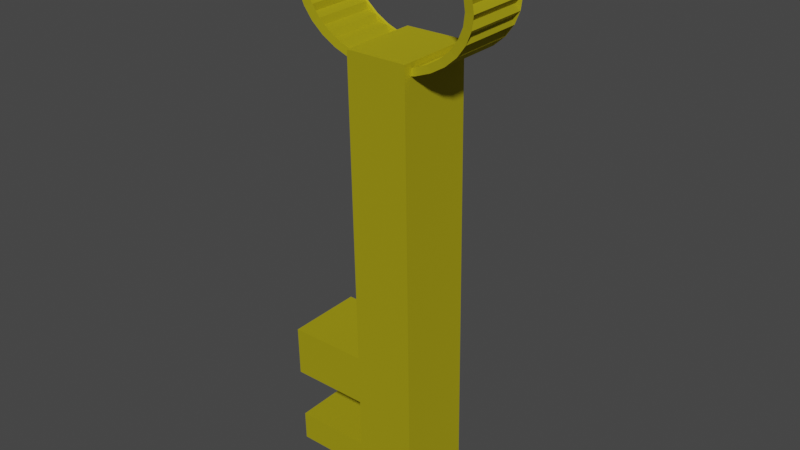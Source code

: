 # Source: key.blend  (saved by Blender 2.93.21; exported with 4.5.12 LTS)
import bpy
from mathutils import Matrix  # noqa: F401  (used for matrix-valued properties, if any)

bpy.ops.wm.read_factory_settings(use_empty=True)
scene = bpy.context.scene
scene.name = 'Scene'

# ---- collections
col_collection = bpy.data.collections.new('Collection'); scene.collection.children.link(col_collection)

# ---- materials (node trees are filled in below, after node groups)
mat_keybase = bpy.data.materials.new('KeyBase')
mat_keybase.use_transparent_shadow = False

# ---- material node trees
mat_keybase.use_nodes = True; mat_keybase.node_tree.nodes.clear()
_N = mat_keybase.node_tree.nodes; _L = mat_keybase.node_tree.links
n0 = _N.new('ShaderNodeBsdfPrincipled'); n0.name = 'Principled BSDF'; n0.location = (10, 300)
n0.distribution = 'GGX'
n0.subsurface_method = 'BURLEY'
n0.inputs[0].default_value = (0.8, 0.6948, 0.02204, 1.0)
n0.inputs[1].default_value = 0.9174
n0.inputs[2].default_value = 0.8388
n0.inputs[3].default_value = 1.45
n0.inputs[13].default_value = 0.2438
n0.inputs[27].default_value = (0.0, 0.0, 0.0, 1.0)
n0.inputs[28].default_value = 1.0
n1 = _N.new('ShaderNodeOutputMaterial'); n1.name = 'Material Output'; n1.location = (300, 300)
_L.new(n0.outputs[0], n1.inputs[0])
n1.is_active_output = True

# ---- world
world_world = bpy.data.worlds.new('World'); scene.world = world_world
world_world.use_nodes = True; world_world.node_tree.nodes.clear()
_N = world_world.node_tree.nodes; _L = world_world.node_tree.links
n0 = _N.new('ShaderNodeOutputWorld'); n0.name = 'World Output'; n0.location = (300, 300)
n1 = _N.new('ShaderNodeBackground'); n1.name = 'Background'; n1.location = (10, 300)
n1.inputs[0].default_value = (0.05088, 0.05088, 0.05088, 1.0)
_L.new(n1.outputs[0], n0.inputs[0])
n0.is_active_output = True
world_world.color = (0.05088, 0.05088, 0.05088)
world_world.use_sun_shadow = False
world_world.sun_shadow_jitter_overblur = 0.0

# ---- meshes
me_cylinder_002 = bpy.data.meshes.new('Cylinder.002')
me_cylinder_002.from_pydata([(0.5033, -2.507, -0.971), (0.537, -2.426, -1.054), (0.5033, -2.507, 0.946), (0.537, -2.426, 1.029), (0.6686, -2.595, -0.971), (0.7175, -2.522, -1.054), (0.6686, -2.595, 0.946), (0.7175, -2.522, 1.029), (0.8134, -2.714, -0.971), (0.8757, -2.652, -1.054), (0.8134, -2.714, 0.946), (0.8757, -2.652, 1.029), (0.9323, -2.859, -0.971), (1.006, -2.81, -1.054), (0.9323, -2.859, 0.946), (1.006, -2.81, 1.029), (1.021, -3.024, -0.971), (1.102, -2.991, -1.054), (1.021, -3.024, 0.946), (1.102, -2.991, 1.029), (1.075, -3.204, -0.971), (1.161, -3.187, -1.054), (1.075, -3.204, 0.946), (1.161, -3.187, 1.029), (1.093, -3.39, -0.971), (1.182, -3.39, -1.054), (1.093, -3.39, 0.946), (1.182, -3.39, 1.029), (1.075, -3.577, -0.971), (1.161, -3.594, -1.054), (1.075, -3.577, 0.946), (1.161, -3.594, 1.029), (1.021, -3.756, -0.971), (1.102, -3.79, -1.054), (1.021, -3.756, 0.946), (1.102, -3.79, 1.029), (0.9323, -3.921, -0.971), (1.006, -3.97, -1.054), (0.9323, -3.921, 0.946), (1.006, -3.97, 1.029), (0.8134, -4.066, -0.971), (0.8757, -4.128, -1.054), (0.8134, -4.066, 0.946), (0.8757, -4.128, 1.029), (0.6686, -4.185, -0.971), (0.7175, -4.258, -1.054), (0.6686, -4.185, 0.946), (0.7175, -4.258, 1.029), (0.5033, -4.273, -0.971), (0.537, -4.355, -1.054), (0.5033, -4.273, 0.946), (0.537, -4.355, 1.029), (0.324, -4.328, -0.971), (0.3411, -4.414, -1.054), (0.324, -4.328, 0.946), (0.3411, -4.414, 1.029), (0.1375, -4.346, -0.971), (0.1375, -4.434, -1.054), (0.1375, -4.346, 0.946), (0.1375, -4.434, 1.029), (-0.04903, -4.328, -0.971), (-0.06621, -4.414, -1.054), (-0.04903, -4.328, 0.946), (-0.06621, -4.414, 1.029), (-0.2284, -4.273, -0.971), (-0.2621, -4.355, -1.054), (-0.2284, -4.273, 0.946), (-0.2621, -4.355, 1.029), (-0.3936, -4.185, -0.971), (-0.4426, -4.258, -1.054), (-0.3936, -4.185, 0.946), (-0.4426, -4.258, 1.029), (-0.5385, -4.066, -0.971), (-0.6008, -4.128, -1.054), (-0.5385, -4.066, 0.946), (-0.6008, -4.128, 1.029), (-0.6574, -3.921, -0.971), (-0.7306, -3.97, -1.054), (-0.6574, -3.921, 0.946), (-0.7306, -3.97, 1.029), (-0.7457, -3.756, -0.971), (-0.8271, -3.79, -1.054), (-0.7457, -3.756, 0.946), (-0.8271, -3.79, 1.029), (-0.8001, -3.577, -0.971), (-0.8865, -3.594, -1.054), (-0.8001, -3.577, 0.946), (-0.8865, -3.594, 1.029), (-0.8185, -3.39, -0.971), (-0.9066, -3.39, -1.054), (-0.8185, -3.39, 0.946), (-0.9066, -3.39, 1.029), (-0.8001, -3.204, -0.971), (-0.8865, -3.187, -1.054), (-0.8001, -3.204, 0.946), (-0.8865, -3.187, 1.029), (-0.7457, -3.024, -0.971), (-0.8271, -2.991, -1.054), (-0.7457, -3.024, 0.946), (-0.8271, -2.991, 1.029), (-0.6574, -2.859, -0.971), (-0.7306, -2.81, -1.054), (-0.6574, -2.859, 0.946), (-0.7306, -2.81, 1.029), (-0.5385, -2.714, -0.971), (-0.6008, -2.652, -1.054), (-0.5385, -2.714, 0.946), (-0.6008, -2.652, 1.029), (-0.3936, -2.595, -0.971), (-0.4426, -2.522, -1.054), (-0.3936, -2.595, 0.946), (-0.4426, -2.522, 1.029), (-0.2284, -2.507, -0.971), (-0.2621, -2.426, -1.054), (-0.2284, -2.507, 0.946), (-0.2621, -2.426, 1.029), (0.6066, -2.513, -0.952), (0.6066, -2.513, 0.927), (0.7688, -2.621, -0.952), (0.7688, -2.621, 0.927), (0.9068, -2.759, -0.952), (0.9068, -2.759, 0.927), (1.015, -2.921, -0.952), (1.015, -2.921, 0.927), (1.09, -3.101, -0.952), (1.09, -3.101, 0.927), (1.128, -3.293, -0.952), (1.128, -3.293, 0.927), (1.128, -3.488, -0.952), (1.128, -3.488, 0.927), (1.09, -3.679, -0.952), (1.09, -3.679, 0.927), (1.015, -3.859, -0.952), (1.015, -3.859, 0.927), (0.9068, -4.022, -0.952), (0.9068, -4.022, 0.927), (0.7688, -4.16, -0.952), (0.7688, -4.16, 0.927), (0.6066, -4.268, -0.952), (0.6066, -4.268, 0.927), (0.4264, -4.343, -0.952), (0.4264, -4.343, 0.927), (0.235, -4.381, -0.952), (0.235, -4.381, 0.927), (0.03992, -4.381, -0.952), (0.03992, -4.381, 0.927), (-0.1514, -4.343, -0.952), (-0.1514, -4.343, 0.927), (-0.3317, -4.268, -0.952), (-0.3317, -4.268, 0.927), (-0.4939, -4.16, -0.952), (-0.4939, -4.16, 0.927), (-0.6318, -4.022, -0.952), (-0.6318, -4.022, 0.927), (-0.7402, -3.859, -0.952), (-0.7402, -3.859, 0.927), (-0.8149, -3.679, -0.952), (-0.8149, -3.679, 0.927), (-0.8529, -3.488, -0.952), (-0.8529, -3.488, 0.927), (-0.8529, -3.293, -0.952), (-0.8529, -3.293, 0.927), (-0.8149, -3.101, -0.952), (-0.8149, -3.101, 0.927), (-0.7402, -2.921, -0.952), (-0.7402, -2.921, 0.927), (-0.6318, -2.759, -0.952), (-0.6318, -2.759, 0.927), (-0.4939, -2.621, -0.952), (-0.4939, -2.621, 0.927), (-0.3317, -2.513, -0.952), (-0.3317, -2.513, 0.927), (-0.222, -2.523, 0.9875), (-0.3843, -2.609, 0.9875), (-0.5267, -2.726, 0.9875), (-0.6435, -2.868, 0.9875), (-0.7302, -3.031, 0.9875), (-0.7837, -3.207, 0.9875), (-0.8017, -3.39, 0.9875), (-0.7837, -3.573, 0.9875), (-0.7302, -3.75, 0.9875), (-0.6435, -3.912, 0.9875), (-0.5267, -4.054, 0.9875), (-0.3843, -4.171, 0.9875), (-0.222, -4.258, 0.9875), (-0.04576, -4.311, 0.9875), (0.1375, -4.329, 0.9875), (0.3207, -4.311, 0.9875), (0.4969, -4.258, 0.9875), (0.6593, -4.171, 0.9875), (0.8016, -4.054, 0.9875), (0.9184, -3.912, 0.9875), (1.005, -3.75, 0.9875), (1.059, -3.573, 0.9875), (1.077, -3.39, 0.9875), (1.059, -3.207, 0.9875), (1.005, -3.031, 0.9875), (0.9184, -2.868, 0.9875), (0.8016, -2.726, 0.9875), (0.6593, -2.609, 0.9875), (0.4969, -2.523, 0.9875), (0.4969, -2.523, -1.012), (0.6593, -2.609, -1.012), (0.8016, -2.726, -1.012), (0.9184, -2.868, -1.012), (1.005, -3.031, -1.012), (1.059, -3.207, -1.012), (1.077, -3.39, -1.012), (1.059, -3.573, -1.012), (1.005, -3.75, -1.012), (0.9184, -3.912, -1.012), (0.8016, -4.054, -1.012), (0.6593, -4.171, -1.012), (0.4969, -4.258, -1.012), (0.3207, -4.311, -1.012), (0.1375, -4.329, -1.012), (-0.04576, -4.311, -1.012), (-0.222, -4.258, -1.012), (-0.3843, -4.171, -1.012), (-0.5267, -4.054, -1.012), (-0.6435, -3.912, -1.012), (-0.7302, -3.75, -1.012), (-0.7837, -3.573, -1.012), (-0.8017, -3.39, -1.012), (-0.7837, -3.207, -1.012), (-0.7302, -3.031, -1.012), (-0.6435, -2.868, -1.012), (-0.5267, -2.726, -1.012), (-0.3843, -2.609, -1.012), (-0.222, -2.523, -1.012), (-0.2118, 4.7, 1.274), (-0.2118, -2.596, 1.274), (-0.2118, 4.7, -1.264), (-0.2118, -2.596, -1.264), (0.4868, 4.7, 1.274), (0.4868, -2.596, 1.274), (0.4868, 4.7, -1.264), (0.4868, -2.596, -1.264), (-0.2118, 3.889, 1.274), (-0.2118, 3.078, 1.274), (-0.2118, 2.268, 1.274), (-0.2118, 1.457, 1.274), (-0.2118, 0.6466, 1.274), (-0.2118, -0.164, 1.274), (-0.2118, -0.9747, 1.274), (-0.2118, -1.785, 1.274), (-0.2118, -1.785, -1.264), (-0.2118, -0.9747, -1.264), (-0.2118, -0.164, -1.264), (-0.2118, 0.6466, -1.264), (-0.2118, 1.457, -1.264), (-0.2118, 2.268, -1.264), (-0.2118, 3.078, -1.264), (-0.2118, 3.889, -1.264), (0.4868, -1.785, -1.264), (0.4868, -0.9747, -1.264), (0.4868, -0.164, -1.264), (0.4868, 0.6466, -1.264), (0.4868, 1.457, -1.264), (0.4868, 2.268, -1.264), (0.4868, 3.078, -1.264), (0.4868, 3.889, -1.264), (0.4868, -1.785, 1.274), (0.4868, -0.9747, 1.274), (0.4868, -0.164, 1.274), (0.4868, 0.6466, 1.274), (0.4868, 1.457, 1.274), (0.4868, 2.268, 1.274), (0.4868, 3.078, 1.274), (0.4868, 3.889, 1.274), (-0.2118, 4.367, -1.264), (0.4868, 4.367, -1.264), (0.4868, 4.367, 1.274), (-0.2118, 4.367, 1.274), (-1.099, 4.367, 1.274), (-1.099, 3.889, 1.274), (-1.099, 3.889, -1.264), (-1.099, 4.367, -1.264), (-1.127, 3.078, 1.274), (-1.127, 2.268, 1.274), (-1.127, 2.268, -1.264), (-1.127, 3.078, -1.264), (0.4868, -2.484, 0.9384), (0.4868, -2.502, 0.946), (0.4868, -2.41, 1.029), (0.4868, -2.441, 0.9605), (0.4868, -2.484, -0.9634), (0.4868, -2.441, -0.9854), (0.4868, -2.502, -0.971), (0.4868, -2.41, -1.054), (-0.2118, -2.519, 0.9875), (-0.2118, -2.502, 0.946), (-0.2118, -2.512, 0.9902), (-0.2118, -2.41, 1.029), (0.4868, -2.519, 0.9875), (0.4868, -2.506, 0.9926), (-0.2118, -2.484, 0.9384), (-0.2118, -2.484, -0.9634), (-0.2118, -2.441, -0.9854), (-0.2118, -2.441, 0.9605), (-0.2118, -2.502, -0.971), (-0.2118, -2.41, -1.054), (0.4868, -2.519, -1.012), (0.4868, -2.512, -1.015), (-0.2118, -2.519, -1.012), (-0.2118, -2.516, -1.014)], [], [(282, 2, 283), (284, 3, 285), (0, 2, 282, 286), (285, 3, 1, 287), (286, 288, 0), (287, 1, 289), (116, 117, 2, 0), (117, 116, 1, 3), (117, 6, 2), (117, 3, 7), (117, 116, 4, 6), (116, 117, 7, 5), (116, 0, 4), (116, 5, 1), (118, 119, 6, 4), (119, 118, 5, 7), (119, 10, 6), (119, 7, 11), (119, 118, 8, 10), (118, 119, 11, 9), (118, 4, 8), (118, 9, 5), (120, 121, 10, 8), (121, 120, 9, 11), (121, 14, 10), (121, 11, 15), (121, 120, 12, 14), (120, 121, 15, 13), (120, 8, 12), (120, 13, 9), (122, 123, 14, 12), (123, 122, 13, 15), (123, 18, 14), (123, 15, 19), (123, 122, 16, 18), (122, 123, 19, 17), (122, 12, 16), (122, 17, 13), (124, 125, 18, 16), (125, 124, 17, 19), (125, 22, 18), (125, 19, 23), (125, 124, 20, 22), (124, 125, 23, 21), (124, 16, 20), (124, 21, 17), (126, 127, 22, 20), (127, 126, 21, 23), (127, 26, 22), (127, 23, 27), (127, 126, 24, 26), (126, 127, 27, 25), (126, 20, 24), (126, 25, 21), (128, 129, 26, 24), (129, 128, 25, 27), (129, 30, 26), (129, 27, 31), (129, 128, 28, 30), (128, 129, 31, 29), (128, 24, 28), (128, 29, 25), (130, 131, 30, 28), (131, 130, 29, 31), (131, 34, 30), (131, 31, 35), (131, 130, 32, 34), (130, 131, 35, 33), (130, 28, 32), (130, 33, 29), (132, 133, 34, 32), (133, 132, 33, 35), (133, 38, 34), (133, 35, 39), (133, 132, 36, 38), (132, 133, 39, 37), (132, 32, 36), (132, 37, 33), (134, 135, 38, 36), (135, 134, 37, 39), (135, 42, 38), (135, 39, 43), (135, 134, 40, 42), (134, 135, 43, 41), (134, 36, 40), (134, 41, 37), (136, 137, 42, 40), (137, 136, 41, 43), (137, 46, 42), (137, 43, 47), (137, 136, 44, 46), (136, 137, 47, 45), (136, 40, 44), (136, 45, 41), (138, 139, 46, 44), (139, 138, 45, 47), (139, 50, 46), (139, 47, 51), (139, 138, 48, 50), (138, 139, 51, 49), (138, 44, 48), (138, 49, 45), (140, 141, 50, 48), (141, 140, 49, 51), (141, 54, 50), (141, 51, 55), (141, 140, 52, 54), (140, 141, 55, 53), (140, 48, 52), (140, 53, 49), (142, 143, 54, 52), (143, 142, 53, 55), (143, 58, 54), (143, 55, 59), (143, 142, 56, 58), (142, 143, 59, 57), (142, 52, 56), (142, 57, 53), (144, 145, 58, 56), (145, 144, 57, 59), (145, 62, 58), (145, 59, 63), (145, 144, 60, 62), (144, 145, 63, 61), (144, 56, 60), (144, 61, 57), (146, 147, 62, 60), (147, 146, 61, 63), (147, 66, 62), (147, 63, 67), (147, 146, 64, 66), (146, 147, 67, 65), (146, 60, 64), (146, 65, 61), (148, 149, 66, 64), (149, 148, 65, 67), (149, 70, 66), (149, 67, 71), (149, 148, 68, 70), (148, 149, 71, 69), (148, 64, 68), (148, 69, 65), (150, 151, 70, 68), (151, 150, 69, 71), (151, 74, 70), (151, 71, 75), (151, 150, 72, 74), (150, 151, 75, 73), (150, 68, 72), (150, 73, 69), (152, 153, 74, 72), (153, 152, 73, 75), (153, 78, 74), (153, 75, 79), (153, 152, 76, 78), (152, 153, 79, 77), (152, 72, 76), (152, 77, 73), (154, 155, 78, 76), (155, 154, 77, 79), (155, 82, 78), (155, 79, 83), (155, 154, 80, 82), (154, 155, 83, 81), (154, 76, 80), (154, 81, 77), (156, 157, 82, 80), (157, 156, 81, 83), (157, 86, 82), (157, 83, 87), (157, 156, 84, 86), (156, 157, 87, 85), (156, 80, 84), (156, 85, 81), (158, 159, 86, 84), (159, 158, 85, 87), (159, 90, 86), (159, 87, 91), (159, 158, 88, 90), (158, 159, 91, 89), (158, 84, 88), (158, 89, 85), (160, 161, 90, 88), (161, 160, 89, 91), (161, 94, 90), (161, 91, 95), (161, 160, 92, 94), (160, 161, 95, 93), (160, 88, 92), (160, 93, 89), (162, 163, 94, 92), (163, 162, 93, 95), (163, 98, 94), (163, 95, 99), (163, 162, 96, 98), (162, 163, 99, 97), (162, 92, 96), (162, 97, 93), (164, 165, 98, 96), (165, 164, 97, 99), (165, 102, 98), (165, 99, 103), (165, 164, 100, 102), (164, 165, 103, 101), (164, 96, 100), (164, 101, 97), (166, 167, 102, 100), (167, 166, 101, 103), (167, 106, 102), (167, 103, 107), (167, 166, 104, 106), (166, 167, 107, 105), (166, 100, 104), (166, 105, 101), (168, 169, 106, 104), (169, 168, 105, 107), (169, 110, 106), (169, 107, 111), (169, 168, 108, 110), (168, 169, 111, 109), (168, 104, 108), (168, 109, 105), (170, 171, 110, 108), (171, 170, 109, 111), (171, 114, 110), (171, 111, 115), (171, 170, 112, 114), (170, 171, 115, 113), (170, 108, 112), (170, 113, 109), (290, 172, 114, 291), (292, 293, 115, 172, 290), (172, 173, 110, 114), (173, 172, 115, 111), (173, 174, 106, 110), (174, 173, 111, 107), (174, 175, 102, 106), (175, 174, 107, 103), (175, 176, 98, 102), (176, 175, 103, 99), (176, 177, 94, 98), (177, 176, 99, 95), (177, 178, 90, 94), (178, 177, 95, 91), (178, 179, 86, 90), (179, 178, 91, 87), (179, 180, 82, 86), (180, 179, 87, 83), (180, 181, 78, 82), (181, 180, 83, 79), (181, 182, 74, 78), (182, 181, 79, 75), (182, 183, 70, 74), (183, 182, 75, 71), (183, 184, 66, 70), (184, 183, 71, 67), (184, 185, 62, 66), (185, 184, 67, 63), (185, 186, 58, 62), (186, 185, 63, 59), (186, 187, 54, 58), (187, 186, 59, 55), (187, 188, 50, 54), (188, 187, 55, 51), (188, 189, 46, 50), (189, 188, 51, 47), (189, 190, 42, 46), (190, 189, 47, 43), (190, 191, 38, 42), (191, 190, 43, 39), (191, 192, 34, 38), (192, 191, 39, 35), (192, 193, 30, 34), (193, 192, 35, 31), (193, 194, 26, 30), (194, 193, 31, 27), (194, 195, 22, 26), (195, 194, 27, 23), (195, 196, 18, 22), (196, 195, 23, 19), (196, 197, 14, 18), (197, 196, 19, 15), (197, 198, 10, 14), (198, 197, 15, 11), (198, 199, 6, 10), (199, 198, 11, 7), (199, 200, 2, 6), (200, 199, 7, 3), (2, 200, 294, 283), (295, 294, 200, 3, 284), (114, 112, 297, 296), (113, 115, 299, 298), (114, 296, 291), (115, 293, 299), (112, 300, 297), (113, 298, 301), (201, 0, 288, 302), (1, 201, 302, 303, 289), (201, 202, 4, 0), (202, 201, 1, 5), (202, 203, 8, 4), (203, 202, 5, 9), (203, 204, 12, 8), (204, 203, 9, 13), (204, 205, 16, 12), (205, 204, 13, 17), (205, 206, 20, 16), (206, 205, 17, 21), (206, 207, 24, 20), (207, 206, 21, 25), (207, 208, 28, 24), (208, 207, 25, 29), (208, 209, 32, 28), (209, 208, 29, 33), (209, 210, 36, 32), (210, 209, 33, 37), (210, 211, 40, 36), (211, 210, 37, 41), (211, 212, 44, 40), (212, 211, 41, 45), (212, 213, 48, 44), (213, 212, 45, 49), (213, 214, 52, 48), (214, 213, 49, 53), (214, 215, 56, 52), (215, 214, 53, 57), (215, 216, 60, 56), (216, 215, 57, 61), (216, 217, 64, 60), (217, 216, 61, 65), (217, 218, 68, 64), (218, 217, 65, 69), (218, 219, 72, 68), (219, 218, 69, 73), (219, 220, 76, 72), (220, 219, 73, 77), (220, 221, 80, 76), (221, 220, 77, 81), (221, 222, 84, 80), (222, 221, 81, 85), (222, 223, 88, 84), (223, 222, 85, 89), (223, 224, 92, 88), (224, 223, 89, 93), (224, 225, 96, 92), (225, 224, 93, 97), (225, 226, 100, 96), (226, 225, 97, 101), (226, 227, 104, 100), (227, 226, 101, 105), (227, 228, 108, 104), (228, 227, 105, 109), (228, 229, 112, 108), (229, 228, 109, 113), (300, 112, 229, 304), (229, 113, 301, 305, 304), (304, 305, 233, 231, 292, 290, 291, 296, 297, 300), (299, 293, 292, 231, 245, 246, 233, 305, 301, 298), (246, 254, 237, 233), (303, 237, 254, 262, 235, 295, 284, 285, 287, 289), (283, 294, 295, 235, 237, 303, 302, 288, 286, 282), (262, 245, 231, 235), (232, 230, 234, 236), (237, 235, 231, 233), (272, 273, 238, 269), (269, 238, 239, 268), (268, 239, 240, 267), (267, 240, 241, 266), (266, 241, 242, 265), (265, 242, 243, 264), (264, 243, 244, 263), (263, 244, 245, 262), (271, 272, 269, 261), (261, 269, 268, 260), (260, 268, 267, 259), (259, 267, 266, 258), (258, 266, 265, 257), (257, 265, 264, 256), (256, 264, 263, 255), (255, 263, 262, 254), (270, 271, 261, 253), (253, 261, 260, 252), (252, 260, 259, 251), (251, 259, 258, 250), (250, 258, 257, 249), (249, 257, 256, 248), (248, 256, 255, 247), (247, 255, 254, 246), (238, 275, 276, 253), (238, 253, 252, 239), (251, 280, 281, 252), (240, 251, 250, 241), (241, 250, 249, 242), (242, 249, 248, 243), (243, 248, 247, 244), (244, 247, 246, 245), (230, 232, 270, 273), (232, 236, 271, 270), (236, 234, 272, 271), (234, 230, 273, 272), (274, 277, 276, 275), (270, 277, 274, 273), (273, 274, 275, 238), (253, 276, 277, 270), (278, 281, 280, 279), (240, 279, 280, 251), (239, 278, 279, 240), (252, 281, 278, 239)])
_uv = me_cylinder_002.uv_layers.new(name='UVMap')
_uv.uv.foreach_set('vector', [0.9375, 1.0, 0.9375, 1.0, 0.9404, 1.0, 0.9455, 1.0, 0.9375, 1.0, 0.9375, 1.0, 0.9375, 0.5, 0.9375, 1.0, 0.9375, 1.0, 0.9375, 0.5, 0.9375, 1.0, 0.9375, 1.0, 0.9375, 0.5, 0.9375, 0.5, 0.9375, 0.5, 0.9404, 0.5, 0.9375, 0.5, 0.9375, 0.5, 0.9375, 0.5, 0.9455, 0.5, 0.9375, 0.5, 0.9375, 1.0, 0.9375, 1.0, 0.9375, 0.5, 0.9375, 1.0, 0.9375, 0.5, 0.9375, 0.5, 0.9375, 1.0, 0.9062, 1.0, 0.9062, 1.0, 0.9375, 1.0, 0.9375, 1.0, 0.9375, 1.0, 0.9062, 1.0, 0.9062, 1.0, 0.9062, 0.5, 0.9062, 0.5, 0.9062, 1.0, 0.9062, 0.5, 0.9062, 1.0, 0.9062, 1.0, 0.9062, 0.5, 0.9375, 0.5, 0.9375, 0.5, 0.9062, 0.5, 0.9062, 0.5, 0.9062, 0.5, 0.9375, 0.5, 0.9062, 0.5, 0.9062, 1.0, 0.9062, 1.0, 0.9062, 0.5, 0.9062, 1.0, 0.9062, 0.5, 0.9062, 0.5, 0.9062, 1.0, 0.875, 1.0, 0.875, 1.0, 0.9062, 1.0, 0.9062, 1.0, 0.9062, 1.0, 0.875, 1.0, 0.875, 1.0, 0.875, 0.5, 0.875, 0.5, 0.875, 1.0, 0.875, 0.5, 0.875, 1.0, 0.875, 1.0, 0.875, 0.5, 0.9062, 0.5, 0.9062, 0.5, 0.875, 0.5, 0.875, 0.5, 0.875, 0.5, 0.9062, 0.5, 0.875, 0.5, 0.875, 1.0, 0.875, 1.0, 0.875, 0.5, 0.875, 1.0, 0.875, 0.5, 0.875, 0.5, 0.875, 1.0, 0.8438, 1.0, 0.8438, 1.0, 0.875, 1.0, 0.875, 1.0, 0.875, 1.0, 0.8438, 1.0, 0.8438, 1.0, 0.8438, 0.5, 0.8438, 0.5, 0.8438, 1.0, 0.8438, 0.5, 0.8438, 1.0, 0.8438, 1.0, 0.8438, 0.5, 0.875, 0.5, 0.875, 0.5, 0.8438, 0.5, 0.8438, 0.5, 0.8438, 0.5, 0.875, 0.5, 0.8438, 0.5, 0.8438, 1.0, 0.8438, 1.0, 0.8438, 0.5, 0.8438, 1.0, 0.8438, 0.5, 0.8438, 0.5, 0.8438, 1.0, 0.8125, 1.0, 0.8125, 1.0, 0.8438, 1.0, 0.8438, 1.0, 0.8438, 1.0, 0.8125, 1.0, 0.8125, 1.0, 0.8125, 0.5, 0.8125, 0.5, 0.8125, 1.0, 0.8125, 0.5, 0.8125, 1.0, 0.8125, 1.0, 0.8125, 0.5, 0.8438, 0.5, 0.8438, 0.5, 0.8125, 0.5, 0.8125, 0.5, 0.8125, 0.5, 0.8438, 0.5, 0.8125, 0.5, 0.8125, 1.0, 0.8125, 1.0, 0.8125, 0.5, 0.8125, 1.0, 0.8125, 0.5, 0.8125, 0.5, 0.8125, 1.0, 0.7812, 1.0, 0.7812, 1.0, 0.8125, 1.0, 0.8125, 1.0, 0.8125, 1.0, 0.7812, 1.0, 0.7812, 1.0, 0.7812, 0.5, 0.7812, 0.5, 0.7812, 1.0, 0.7812, 0.5, 0.7812, 1.0, 0.7812, 1.0, 0.7812, 0.5, 0.8125, 0.5, 0.8125, 0.5, 0.7812, 0.5, 0.7812, 0.5, 0.7812, 0.5, 0.8125, 0.5, 0.7812, 0.5, 0.7812, 1.0, 0.7812, 1.0, 0.7812, 0.5, 0.7812, 1.0, 0.7812, 0.5, 0.7812, 0.5, 0.7812, 1.0, 0.75, 1.0, 0.75, 1.0, 0.7812, 1.0, 0.7812, 1.0, 0.7812, 1.0, 0.75, 1.0, 0.75, 1.0, 0.75, 0.5, 0.75, 0.5, 0.75, 1.0, 0.75, 0.5, 0.75, 1.0, 0.75, 1.0, 0.75, 0.5, 0.7812, 0.5, 0.7812, 0.5, 0.75, 0.5, 0.75, 0.5, 0.75, 0.5, 0.7812, 0.5, 0.75, 0.5, 0.75, 1.0, 0.75, 1.0, 0.75, 0.5, 0.75, 1.0, 0.75, 0.5, 0.75, 0.5, 0.75, 1.0, 0.7188, 1.0, 0.7188, 1.0, 0.75, 1.0, 0.75, 1.0, 0.75, 1.0, 0.7188, 1.0, 0.7188, 1.0, 0.7188, 0.5, 0.7188, 0.5, 0.7188, 1.0, 0.7188, 0.5, 0.7188, 1.0, 0.7188, 1.0, 0.7188, 0.5, 0.75, 0.5, 0.75, 0.5, 0.7188, 0.5, 0.7188, 0.5, 0.7188, 0.5, 0.75, 0.5, 0.7188, 0.5, 0.7188, 1.0, 0.7188, 1.0, 0.7188, 0.5, 0.7188, 1.0, 0.7188, 0.5, 0.7188, 0.5, 0.7188, 1.0, 0.6875, 1.0, 0.6875, 1.0, 0.7188, 1.0, 0.7188, 1.0, 0.7188, 1.0, 0.6875, 1.0, 0.6875, 1.0, 0.6875, 0.5, 0.6875, 0.5, 0.6875, 1.0, 0.6875, 0.5, 0.6875, 1.0, 0.6875, 1.0, 0.6875, 0.5, 0.7188, 0.5, 0.7188, 0.5, 0.6875, 0.5, 0.6875, 0.5, 0.6875, 0.5, 0.7188, 0.5, 0.6875, 0.5, 0.6875, 1.0, 0.6875, 1.0, 0.6875, 0.5, 0.6875, 1.0, 0.6875, 0.5, 0.6875, 0.5, 0.6875, 1.0, 0.6562, 1.0, 0.6562, 1.0, 0.6875, 1.0, 0.6875, 1.0, 0.6875, 1.0, 0.6562, 1.0, 0.6562, 1.0, 0.6562, 0.5, 0.6562, 0.5, 0.6562, 1.0, 0.6562, 0.5, 0.6562, 1.0, 0.6562, 1.0, 0.6562, 0.5, 0.6875, 0.5, 0.6875, 0.5, 0.6562, 0.5, 0.6562, 0.5, 0.6562, 0.5, 0.6875, 0.5, 0.6562, 0.5, 0.6562, 1.0, 0.6562, 1.0, 0.6562, 0.5, 0.6562, 1.0, 0.6562, 0.5, 0.6562, 0.5, 0.6562, 1.0, 0.625, 1.0, 0.625, 1.0, 0.6562, 1.0, 0.6562, 1.0, 0.6562, 1.0, 0.625, 1.0, 0.625, 1.0, 0.625, 0.5, 0.625, 0.5, 0.625, 1.0, 0.625, 0.5, 0.625, 1.0, 0.625, 1.0, 0.625, 0.5, 0.6562, 0.5, 0.6562, 0.5, 0.625, 0.5, 0.625, 0.5, 0.625, 0.5, 0.6562, 0.5, 0.625, 0.5, 0.625, 1.0, 0.625, 1.0, 0.625, 0.5, 0.625, 1.0, 0.625, 0.5, 0.625, 0.5, 0.625, 1.0, 0.5938, 1.0, 0.5938, 1.0, 0.625, 1.0, 0.625, 1.0, 0.625, 1.0, 0.5938, 1.0, 0.5938, 1.0, 0.5938, 0.5, 0.5938, 0.5, 0.5938, 1.0, 0.5938, 0.5, 0.5938, 1.0, 0.5938, 1.0, 0.5938, 0.5, 0.625, 0.5, 0.625, 0.5, 0.5938, 0.5, 0.5938, 0.5, 0.5938, 0.5, 0.625, 0.5, 0.5938, 0.5, 0.5938, 1.0, 0.5938, 1.0, 0.5938, 0.5, 0.5938, 1.0, 0.5938, 0.5, 0.5938, 0.5, 0.5938, 1.0, 0.5625, 1.0, 0.5625, 1.0, 0.5938, 1.0, 0.5938, 1.0, 0.5938, 1.0, 0.5625, 1.0, 0.5625, 1.0, 0.5625, 0.5, 0.5625, 0.5, 0.5625, 1.0, 0.5625, 0.5, 0.5625, 1.0, 0.5625, 1.0, 0.5625, 0.5, 0.5938, 0.5, 0.5938, 0.5, 0.5625, 0.5, 0.5625, 0.5, 0.5625, 0.5, 0.5938, 0.5, 0.5625, 0.5, 0.5625, 1.0, 0.5625, 1.0, 0.5625, 0.5, 0.5625, 1.0, 0.5625, 0.5, 0.5625, 0.5, 0.5625, 1.0, 0.5312, 1.0, 0.5312, 1.0, 0.5625, 1.0, 0.5625, 1.0, 0.5625, 1.0, 0.5312, 1.0, 0.5312, 1.0, 0.5312, 0.5, 0.5312, 0.5, 0.5312, 1.0, 0.5312, 0.5, 0.5312, 1.0, 0.5312, 1.0, 0.5312, 0.5, 0.5625, 0.5, 0.5625, 0.5, 0.5312, 0.5, 0.5312, 0.5, 0.5312, 0.5, 0.5625, 0.5, 0.5312, 0.5, 0.5312, 1.0, 0.5312, 1.0, 0.5312, 0.5, 0.5312, 1.0, 0.5312, 0.5, 0.5312, 0.5, 0.5312, 1.0, 0.5, 1.0, 0.5, 1.0, 0.5312, 1.0, 0.5312, 1.0, 0.5312, 1.0, 0.5, 1.0, 0.5, 1.0, 0.5, 0.5, 0.5, 0.5, 0.5, 1.0, 0.5, 0.5, 0.5, 1.0, 0.5, 1.0, 0.5, 0.5, 0.5312, 0.5, 0.5312, 0.5, 0.5, 0.5, 0.5, 0.5, 0.5, 0.5, 0.5312, 0.5, 0.5, 0.5, 0.5, 1.0, 0.5, 1.0, 0.5, 0.5, 0.5, 1.0, 0.5, 0.5, 0.5, 0.5, 0.5, 1.0, 0.4688, 1.0, 0.4688, 1.0, 0.5, 1.0, 0.5, 1.0, 0.5, 1.0, 0.4688, 1.0, 0.4688, 1.0, 0.4688, 0.5, 0.4688, 0.5, 0.4688, 1.0, 0.4688, 0.5, 0.4688, 1.0, 0.4688, 1.0, 0.4688, 0.5, 0.5, 0.5, 0.5, 0.5, 0.4688, 0.5, 0.4688, 0.5, 0.4688, 0.5, 0.5, 0.5, 0.4688, 0.5, 0.4688, 1.0, 0.4688, 1.0, 0.4688, 0.5, 0.4688, 1.0, 0.4688, 0.5, 0.4688, 0.5, 0.4688, 1.0, 0.4375, 1.0, 0.4375, 1.0, 0.4688, 1.0, 0.4688, 1.0, 0.4688, 1.0, 0.4375, 1.0, 0.4375, 1.0, 0.4375, 0.5, 0.4375, 0.5, 0.4375, 1.0, 0.4375, 0.5, 0.4375, 1.0, 0.4375, 1.0, 0.4375, 0.5, 0.4688, 0.5, 0.4688, 0.5, 0.4375, 0.5, 0.4375, 0.5, 0.4375, 0.5, 0.4688, 0.5, 0.4375, 0.5, 0.4375, 1.0, 0.4375, 1.0, 0.4375, 0.5, 0.4375, 1.0, 0.4375, 0.5, 0.4375, 0.5, 0.4375, 1.0, 0.4062, 1.0, 0.4062, 1.0, 0.4375, 1.0, 0.4375, 1.0, 0.4375, 1.0, 0.4062, 1.0, 0.4062, 1.0, 0.4062, 0.5, 0.4062, 0.5, 0.4062, 1.0, 0.4062, 0.5, 0.4062, 1.0, 0.4062, 1.0, 0.4062, 0.5, 0.4375, 0.5, 0.4375, 0.5, 0.4062, 0.5, 0.4062, 0.5, 0.4062, 0.5, 0.4375, 0.5, 0.4062, 0.5, 0.4062, 1.0, 0.4062, 1.0, 0.4062, 0.5, 0.4062, 1.0, 0.4062, 0.5, 0.4062, 0.5, 0.4062, 1.0, 0.375, 1.0, 0.375, 1.0, 0.4062, 1.0, 0.4062, 1.0, 0.4062, 1.0, 0.375, 1.0, 0.375, 1.0, 0.375, 0.5, 0.375, 0.5, 0.375, 1.0, 0.375, 0.5, 0.375, 1.0, 0.375, 1.0, 0.375, 0.5, 0.4062, 0.5, 0.4062, 0.5, 0.375, 0.5, 0.375, 0.5, 0.375, 0.5, 0.4062, 0.5, 0.375, 0.5, 0.375, 1.0, 0.375, 1.0, 0.375, 0.5, 0.375, 1.0, 0.375, 0.5, 0.375, 0.5, 0.375, 1.0, 0.3438, 1.0, 0.3438, 1.0, 0.375, 1.0, 0.375, 1.0, 0.375, 1.0, 0.3438, 1.0, 0.3438, 1.0, 0.3438, 0.5, 0.3438, 0.5, 0.3438, 1.0, 0.3438, 0.5, 0.3438, 1.0, 0.3438, 1.0, 0.3438, 0.5, 0.375, 0.5, 0.375, 0.5, 0.3438, 0.5, 0.3438, 0.5, 0.3438, 0.5, 0.375, 0.5, 0.3438, 0.5, 0.3438, 1.0, 0.3438, 1.0, 0.3438, 0.5, 0.3438, 1.0, 0.3438, 0.5, 0.3438, 0.5, 0.3438, 1.0, 0.3125, 1.0, 0.3125, 1.0, 0.3438, 1.0, 0.3438, 1.0, 0.3438, 1.0, 0.3125, 1.0, 0.3125, 1.0, 0.3125, 0.5, 0.3125, 0.5, 0.3125, 1.0, 0.3125, 0.5, 0.3125, 1.0, 0.3125, 1.0, 0.3125, 0.5, 0.3438, 0.5, 0.3438, 0.5, 0.3125, 0.5, 0.3125, 0.5, 0.3125, 0.5, 0.3438, 0.5, 0.3125, 0.5, 0.3125, 1.0, 0.3125, 1.0, 0.3125, 0.5, 0.3125, 1.0, 0.3125, 0.5, 0.3125, 0.5, 0.3125, 1.0, 0.2812, 1.0, 0.2812, 1.0, 0.3125, 1.0, 0.3125, 1.0, 0.3125, 1.0, 0.2812, 1.0, 0.2812, 1.0, 0.2812, 0.5, 0.2812, 0.5, 0.2812, 1.0, 0.2812, 0.5, 0.2812, 1.0, 0.2812, 1.0, 0.2812, 0.5, 0.3125, 0.5, 0.3125, 0.5, 0.2812, 0.5, 0.2812, 0.5, 0.2812, 0.5, 0.3125, 0.5, 0.2812, 0.5, 0.2812, 1.0, 0.2812, 1.0, 0.2812, 0.5, 0.2812, 1.0, 0.2812, 0.5, 0.2812, 0.5, 0.2812, 1.0, 0.25, 1.0, 0.25, 1.0, 0.2812, 1.0, 0.2812, 1.0, 0.2812, 1.0, 0.25, 1.0, 0.25, 1.0, 0.25, 0.5, 0.25, 0.5, 0.25, 1.0, 0.25, 0.5, 0.25, 1.0, 0.25, 1.0, 0.25, 0.5, 0.2812, 0.5, 0.2812, 0.5, 0.25, 0.5, 0.25, 0.5, 0.25, 0.5, 0.2812, 0.5, 0.25, 0.5, 0.25, 1.0, 0.25, 1.0, 0.25, 0.5, 0.25, 1.0, 0.25, 0.5, 0.25, 0.5, 0.25, 1.0, 0.2188, 1.0, 0.2188, 1.0, 0.25, 1.0, 0.25, 1.0, 0.25, 1.0, 0.2188, 1.0, 0.2188, 1.0, 0.2188, 0.5, 0.2188, 0.5, 0.2188, 1.0, 0.2188, 0.5, 0.2188, 1.0, 0.2188, 1.0, 0.2188, 0.5, 0.25, 0.5, 0.25, 0.5, 0.2188, 0.5, 0.2188, 0.5, 0.2188, 0.5, 0.25, 0.5, 0.2188, 0.5, 0.2188, 1.0, 0.2188, 1.0, 0.2188, 0.5, 0.2188, 1.0, 0.2188, 0.5, 0.2188, 0.5, 0.2188, 1.0, 0.1875, 1.0, 0.1875, 1.0, 0.2188, 1.0, 0.2188, 1.0, 0.2188, 1.0, 0.1875, 1.0, 0.1875, 1.0, 0.1875, 0.5, 0.1875, 0.5, 0.1875, 1.0, 0.1875, 0.5, 0.1875, 1.0, 0.1875, 1.0, 0.1875, 0.5, 0.2188, 0.5, 0.2188, 0.5, 0.1875, 0.5, 0.1875, 0.5, 0.1875, 0.5, 0.2188, 0.5, 0.1875, 0.5, 0.1875, 1.0, 0.1875, 1.0, 0.1875, 0.5, 0.1875, 1.0, 0.1875, 0.5, 0.1875, 0.5, 0.1875, 1.0, 0.1562, 1.0, 0.1562, 1.0, 0.1875, 1.0, 0.1875, 1.0, 0.1875, 1.0, 0.1562, 1.0, 0.1562, 1.0, 0.1562, 0.5, 0.1562, 0.5, 0.1562, 1.0, 0.1562, 0.5, 0.1562, 1.0, 0.1562, 1.0, 0.1562, 0.5, 0.1875, 0.5, 0.1875, 0.5, 0.1562, 0.5, 0.1562, 0.5, 0.1562, 0.5, 0.1875, 0.5, 0.1562, 0.5, 0.1562, 1.0, 0.1562, 1.0, 0.1562, 0.5, 0.1562, 1.0, 0.1562, 0.5, 0.1562, 0.5, 0.1562, 1.0, 0.125, 1.0, 0.125, 1.0, 0.1562, 1.0, 0.1562, 1.0, 0.1562, 1.0, 0.125, 1.0, 0.125, 1.0, 0.125, 0.5, 0.125, 0.5, 0.125, 1.0, 0.125, 0.5, 0.125, 1.0, 0.125, 1.0, 0.125, 0.5, 0.1562, 0.5, 0.1562, 0.5, 0.125, 0.5, 0.125, 0.5, 0.125, 0.5, 0.1562, 0.5, 0.125, 0.5, 0.125, 1.0, 0.125, 1.0, 0.125, 0.5, 0.125, 1.0, 0.125, 0.5, 0.125, 0.5, 0.125, 1.0, 0.09375, 1.0, 0.09375, 1.0, 0.125, 1.0, 0.125, 1.0, 0.125, 1.0, 0.09375, 1.0, 0.09375, 1.0, 0.09375, 0.5, 0.09375, 0.5, 0.09375, 1.0, 0.09375, 0.5, 0.09375, 1.0, 0.09375, 1.0, 0.09375, 0.5, 0.125, 0.5, 0.125, 0.5, 0.09375, 0.5, 0.09375, 0.5, 0.09375, 0.5, 0.125, 0.5, 0.09375, 0.5, 0.09375, 1.0, 0.09375, 1.0, 0.09375, 0.5, 0.09375, 1.0, 0.09375, 0.5, 0.09375, 0.5, 0.09375, 1.0, 0.0625, 1.0, 0.0625, 1.0, 0.09375, 1.0, 0.09375, 1.0, 0.09375, 1.0, 0.0625, 1.0, 0.0625, 1.0, 0.0625, 0.5, 0.0625, 0.5, 0.0625, 1.0, 0.0625, 0.5, 0.0625, 1.0, 0.0625, 1.0, 0.0625, 0.5, 0.09375, 0.5, 0.09375, 0.5, 0.0625, 0.5, 0.0625, 0.5, 0.0625, 0.5, 0.09375, 0.5, 0.1607, 0.4725, 0.1582, 0.4717, 0.1582, 0.4717, 0.1623, 0.473, 0.1613, 0.4727, 0.1697, 0.4752, 0.1582, 0.4717, 0.1582, 0.4717, 0.1607, 0.4725, 0.1582, 0.4717, 0.1167, 0.4496, 0.1167, 0.4496, 0.1582, 0.4717, 0.1167, 0.4496, 0.1582, 0.4717, 0.1582, 0.4717, 0.1167, 0.4496, 0.1167, 0.4496, 0.08029, 0.4197, 0.08029, 0.4197, 0.1167, 0.4496, 0.08029, 0.4197, 0.1167, 0.4496, 0.1167, 0.4496, 0.08029, 0.4197, 0.08029, 0.4197, 0.05045, 0.3833, 0.05045, 0.3833, 0.08029, 0.4197, 0.05045, 0.3833, 0.08029, 0.4197, 0.08029, 0.4197, 0.05045, 0.3833, 0.05045, 0.3833, 0.02827, 0.3418, 0.02827, 0.3418, 0.05045, 0.3833, 0.02827, 0.3418, 0.05045, 0.3833, 0.05045, 0.3833, 0.02827, 0.3418, 0.02827, 0.3418, 0.01461, 0.2968, 0.01461, 0.2968, 0.02827, 0.3418, 0.01461, 0.2968, 0.02827, 0.3418, 0.02827, 0.3418, 0.01461, 0.2968, 0.01461, 0.2968, 0.01, 0.25, 0.01, 0.25, 0.01461, 0.2968, 0.01, 0.25, 0.01461, 0.2968, 0.01461, 0.2968, 0.01, 0.25, 0.01, 0.25, 0.01461, 0.2032, 0.01461, 0.2032, 0.01, 0.25, 0.01461, 0.2032, 0.01, 0.25, 0.01, 0.25, 0.01461, 0.2032, 0.01461, 0.2032, 0.02827, 0.1582, 0.02827, 0.1582, 0.01461, 0.2032, 0.02827, 0.1582, 0.01461, 0.2032, 0.01461, 0.2032, 0.02827, 0.1582, 0.02827, 0.1582, 0.05045, 0.1167, 0.05045, 0.1167, 0.02827, 0.1582, 0.05045, 0.1167, 0.02827, 0.1582, 0.02827, 0.1582, 0.05045, 0.1167, 0.05045, 0.1167, 0.08029, 0.08029, 0.08029, 0.08029, 0.05045, 0.1167, 0.08029, 0.08029, 0.05045, 0.1167, 0.05045, 0.1167, 0.08029, 0.08029, 0.08029, 0.08029, 0.1167, 0.05045, 0.1167, 0.05045, 0.08029, 0.08029, 0.1167, 0.05045, 0.08029, 0.08029, 0.08029, 0.08029, 0.1167, 0.05045, 0.1167, 0.05045, 0.1582, 0.02827, 0.1582, 0.02827, 0.1167, 0.05045, 0.1582, 0.02827, 0.1167, 0.05045, 0.1167, 0.05045, 0.1582, 0.02827, 0.1582, 0.02827, 0.2032, 0.01461, 0.2032, 0.01461, 0.1582, 0.02827, 0.2032, 0.01461, 0.1582, 0.02827, 0.1582, 0.02827, 0.2032, 0.01461, 0.2032, 0.01461, 0.25, 0.01, 0.25, 0.01, 0.2032, 0.01461, 0.25, 0.01, 0.2032, 0.01461, 0.2032, 0.01461, 0.25, 0.01, 0.25, 0.01, 0.2968, 0.01461, 0.2968, 0.01461, 0.25, 0.01, 0.2968, 0.01461, 0.25, 0.01, 0.25, 0.01, 0.2968, 0.01461, 0.2968, 0.01461, 0.3418, 0.02827, 0.3418, 0.02827, 0.2968, 0.01461, 0.3418, 0.02827, 0.2968, 0.01461, 0.2968, 0.01461, 0.3418, 0.02827, 0.3418, 0.02827, 0.3833, 0.05045, 0.3833, 0.05045, 0.3418, 0.02827, 0.3833, 0.05045, 0.3418, 0.02827, 0.3418, 0.02827, 0.3833, 0.05045, 0.3833, 0.05045, 0.4197, 0.08029, 0.4197, 0.08029, 0.3833, 0.05045, 0.4197, 0.08029, 0.3833, 0.05045, 0.3833, 0.05045, 0.4197, 0.08029, 0.4197, 0.08029, 0.4496, 0.1167, 0.4496, 0.1167, 0.4197, 0.08029, 0.4496, 0.1167, 0.4197, 0.08029, 0.4197, 0.08029, 0.4496, 0.1167, 0.4496, 0.1167, 0.4717, 0.1582, 0.4717, 0.1582, 0.4496, 0.1167, 0.4717, 0.1582, 0.4496, 0.1167, 0.4496, 0.1167, 0.4717, 0.1582, 0.4717, 0.1582, 0.4854, 0.2032, 0.4854, 0.2032, 0.4717, 0.1582, 0.4854, 0.2032, 0.4717, 0.1582, 0.4717, 0.1582, 0.4854, 0.2032, 0.4854, 0.2032, 0.49, 0.25, 0.49, 0.25, 0.4854, 0.2032, 0.49, 0.25, 0.4854, 0.2032, 0.4854, 0.2032, 0.49, 0.25, 0.49, 0.25, 0.4854, 0.2968, 0.4854, 0.2968, 0.49, 0.25, 0.4854, 0.2968, 0.49, 0.25, 0.49, 0.25, 0.4854, 0.2968, 0.4854, 0.2968, 0.4717, 0.3418, 0.4717, 0.3418, 0.4854, 0.2968, 0.4717, 0.3418, 0.4854, 0.2968, 0.4854, 0.2968, 0.4717, 0.3418, 0.4717, 0.3418, 0.4496, 0.3833, 0.4496, 0.3833, 0.4717, 0.3418, 0.4496, 0.3833, 0.4717, 0.3418, 0.4717, 0.3418, 0.4496, 0.3833, 0.4496, 0.3833, 0.4197, 0.4197, 0.4197, 0.4197, 0.4496, 0.3833, 0.4197, 0.4197, 0.4496, 0.3833, 0.4496, 0.3833, 0.4197, 0.4197, 0.4197, 0.4197, 0.3833, 0.4496, 0.3833, 0.4496, 0.4197, 0.4197, 0.3833, 0.4496, 0.4197, 0.4197, 0.4197, 0.4197, 0.3833, 0.4496, 0.3833, 0.4496, 0.3418, 0.4717, 0.3418, 0.4717, 0.3833, 0.4496, 0.3418, 0.4717, 0.3833, 0.4496, 0.3833, 0.4496, 0.3418, 0.4717, 0.3418, 0.4717, 0.3418, 0.4717, 0.3393, 0.4725, 0.3377, 0.473, 0.3381, 0.4729, 0.3393, 0.4725, 0.3418, 0.4717, 0.3418, 0.4717, 0.3303, 0.4752, 0.0625, 1.0, 0.0625, 0.5, 0.0625, 0.5, 0.0625, 1.0, 0.0625, 0.5, 0.0625, 1.0, 0.0625, 1.0, 0.0625, 0.5, 0.0625, 1.0, 0.0625, 1.0, 0.05962, 1.0, 0.0625, 1.0, 0.05449, 1.0, 0.0625, 1.0, 0.0625, 0.5, 0.05962, 0.5, 0.0625, 0.5, 0.0625, 0.5, 0.0625, 0.5, 0.05449, 0.5, 0.8418, 0.4717, 0.8418, 0.4717, 0.8377, 0.473, 0.8393, 0.4725, 0.8418, 0.4717, 0.8418, 0.4717, 0.8393, 0.4725, 0.8387, 0.4727, 0.8303, 0.4752, 0.8418, 0.4717, 0.8833, 0.4496, 0.8833, 0.4496, 0.8418, 0.4717, 0.8833, 0.4496, 0.8418, 0.4717, 0.8418, 0.4717, 0.8833, 0.4496, 0.8833, 0.4496, 0.9197, 0.4197, 0.9197, 0.4197, 0.8833, 0.4496, 0.9197, 0.4197, 0.8833, 0.4496, 0.8833, 0.4496, 0.9197, 0.4197, 0.9197, 0.4197, 0.9496, 0.3833, 0.9496, 0.3833, 0.9197, 0.4197, 0.9496, 0.3833, 0.9197, 0.4197, 0.9197, 0.4197, 0.9496, 0.3833, 0.9496, 0.3833, 0.9717, 0.3418, 0.9717, 0.3418, 0.9496, 0.3833, 0.9717, 0.3418, 0.9496, 0.3833, 0.9496, 0.3833, 0.9717, 0.3418, 0.9717, 0.3418, 0.9854, 0.2968, 0.9854, 0.2968, 0.9717, 0.3418, 0.9854, 0.2968, 0.9717, 0.3418, 0.9717, 0.3418, 0.9854, 0.2968, 0.9854, 0.2968, 0.99, 0.25, 0.99, 0.25, 0.9854, 0.2968, 0.99, 0.25, 0.9854, 0.2968, 0.9854, 0.2968, 0.99, 0.25, 0.99, 0.25, 0.9854, 0.2032, 0.9854, 0.2032, 0.99, 0.25, 0.9854, 0.2032, 0.99, 0.25, 0.99, 0.25, 0.9854, 0.2032, 0.9854, 0.2032, 0.9717, 0.1582, 0.9717, 0.1582, 0.9854, 0.2032, 0.9717, 0.1582, 0.9854, 0.2032, 0.9854, 0.2032, 0.9717, 0.1582, 0.9717, 0.1582, 0.9496, 0.1167, 0.9496, 0.1167, 0.9717, 0.1582, 0.9496, 0.1167, 0.9717, 0.1582, 0.9717, 0.1582, 0.9496, 0.1167, 0.9496, 0.1167, 0.9197, 0.08029, 0.9197, 0.08029, 0.9496, 0.1167, 0.9197, 0.08029, 0.9496, 0.1167, 0.9496, 0.1167, 0.9197, 0.08029, 0.9197, 0.08029, 0.8833, 0.05045, 0.8833, 0.05045, 0.9197, 0.08029, 0.8833, 0.05045, 0.9197, 0.08029, 0.9197, 0.08029, 0.8833, 0.05045, 0.8833, 0.05045, 0.8418, 0.02827, 0.8418, 0.02827, 0.8833, 0.05045, 0.8418, 0.02827, 0.8833, 0.05045, 0.8833, 0.05045, 0.8418, 0.02827, 0.8418, 0.02827, 0.7968, 0.01461, 0.7968, 0.01461, 0.8418, 0.02827, 0.7968, 0.01461, 0.8418, 0.02827, 0.8418, 0.02827, 0.7968, 0.01461, 0.7968, 0.01461, 0.75, 0.01, 0.75, 0.01, 0.7968, 0.01461, 0.75, 0.01, 0.7968, 0.01461, 0.7968, 0.01461, 0.75, 0.01, 0.75, 0.01, 0.7032, 0.01461, 0.7032, 0.01461, 0.75, 0.01, 0.7032, 0.01461, 0.75, 0.01, 0.75, 0.01, 0.7032, 0.01461, 0.7032, 0.01461, 0.6582, 0.02827, 0.6582, 0.02827, 0.7032, 0.01461, 0.6582, 0.02827, 0.7032, 0.01461, 0.7032, 0.01461, 0.6582, 0.02827, 0.6582, 0.02827, 0.6167, 0.05045, 0.6167, 0.05045, 0.6582, 0.02827, 0.6167, 0.05045, 0.6582, 0.02827, 0.6582, 0.02827, 0.6167, 0.05045, 0.6167, 0.05045, 0.5803, 0.08029, 0.5803, 0.08029, 0.6167, 0.05045, 0.5803, 0.08029, 0.6167, 0.05045, 0.6167, 0.05045, 0.5803, 0.08029, 0.5803, 0.08029, 0.5504, 0.1167, 0.5504, 0.1167, 0.5803, 0.08029, 0.5504, 0.1167, 0.5803, 0.08029, 0.5803, 0.08029, 0.5504, 0.1167, 0.5504, 0.1167, 0.5283, 0.1582, 0.5283, 0.1582, 0.5504, 0.1167, 0.5283, 0.1582, 0.5504, 0.1167, 0.5504, 0.1167, 0.5283, 0.1582, 0.5283, 0.1582, 0.5146, 0.2032, 0.5146, 0.2032, 0.5283, 0.1582, 0.5146, 0.2032, 0.5283, 0.1582, 0.5283, 0.1582, 0.5146, 0.2032, 0.5146, 0.2032, 0.51, 0.25, 0.51, 0.25, 0.5146, 0.2032, 0.51, 0.25, 0.5146, 0.2032, 0.5146, 0.2032, 0.51, 0.25, 0.51, 0.25, 0.5146, 0.2968, 0.5146, 0.2968, 0.51, 0.25, 0.5146, 0.2968, 0.51, 0.25, 0.51, 0.25, 0.5146, 0.2968, 0.5146, 0.2968, 0.5283, 0.3418, 0.5283, 0.3418, 0.5146, 0.2968, 0.5283, 0.3418, 0.5146, 0.2968, 0.5146, 0.2968, 0.5283, 0.3418, 0.5283, 0.3418, 0.5504, 0.3833, 0.5504, 0.3833, 0.5283, 0.3418, 0.5504, 0.3833, 0.5283, 0.3418, 0.5283, 0.3418, 0.5504, 0.3833, 0.5504, 0.3833, 0.5803, 0.4197, 0.5803, 0.4197, 0.5504, 0.3833, 0.5803, 0.4197, 0.5504, 0.3833, 0.5504, 0.3833, 0.5803, 0.4197, 0.5803, 0.4197, 0.6167, 0.4496, 0.6167, 0.4496, 0.5803, 0.4197, 0.6167, 0.4496, 0.5803, 0.4197, 0.5803, 0.4197, 0.6167, 0.4496, 0.6167, 0.4496, 0.6582, 0.4717, 0.6582, 0.4717, 0.6167, 0.4496, 0.6582, 0.4717, 0.6167, 0.4496, 0.6167, 0.4496, 0.6582, 0.4717, 0.6623, 0.473, 0.6582, 0.4717, 0.6582, 0.4717, 0.6607, 0.4725, 0.6582, 0.4717, 0.6582, 0.4717, 0.6697, 0.4752, 0.661, 0.4726, 0.6607, 0.4725, 0.6224, 0.2253, 0.6223, 0.2254, 0.625, 0.25, 0.625, 0.0, 0.6221, 0.02797, 0.6224, 0.02824, 0.6218, 0.03233, 0.6212, 0.03308, 0.6212, 0.2204, 0.6218, 0.2212, 0.6197, 0.0309, 0.6186, 0.02415, 0.6221, 0.02797, 0.625, 0.0, 0.5972, 0.0, 0.5972, 0.25, 0.625, 0.25, 0.6223, 0.2254, 0.6186, 0.2293, 0.6197, 0.2226, 0.5972, 0.25, 0.5972, 0.5, 0.5972, 0.5, 0.5972, 0.25, 0.6221, 0.5245, 0.625, 0.5, 0.5972, 0.5, 0.5972, 0.75, 0.625, 0.75, 0.6219, 0.7223, 0.6186, 0.7258, 0.6197, 0.7191, 0.6197, 0.5274, 0.6186, 0.5207, 0.6218, 0.7177, 0.6224, 0.7218, 0.6219, 0.7223, 0.625, 0.75, 0.625, 0.5, 0.6221, 0.5245, 0.6224, 0.5247, 0.6218, 0.5288, 0.6212, 0.5296, 0.6212, 0.7169, 0.5972, 0.75, 0.5972, 1.0, 0.5972, 1.0, 0.5972, 0.75, 0.125, 0.75, 0.125, 0.75, 0.375, 0.5, 0.375, 0.5, 0.625, 0.75, 0.625, 0.75, 0.875, 0.5, 0.875, 0.5, 0.3864, 0.75, 0.3864, 1.0, 0.3864, 1.0, 0.3864, 0.75, 0.4028, 0.75, 0.4028, 1.0, 0.4028, 1.0, 0.4028, 0.75, 0.4306, 0.75, 0.4306, 1.0, 0.4306, 1.0, 0.4306, 0.75, 0.4583, 0.75, 0.4583, 1.0, 0.4583, 1.0, 0.4583, 0.75, 0.4861, 0.75, 0.4861, 1.0, 0.4861, 1.0, 0.4861, 0.75, 0.5139, 0.75, 0.5139, 1.0, 0.5139, 1.0, 0.5139, 0.75, 0.5417, 0.75, 0.5417, 1.0, 0.5417, 1.0, 0.5417, 0.75, 0.5694, 0.75, 0.5694, 1.0, 0.5694, 1.0, 0.5694, 0.75, 0.3864, 0.5, 0.3864, 0.75, 0.4028, 0.75, 0.4028, 0.5, 0.4028, 0.5, 0.4028, 0.75, 0.4306, 0.75, 0.4306, 0.5, 0.4306, 0.5, 0.4306, 0.75, 0.4583, 0.75, 0.4583, 0.5, 0.4583, 0.5, 0.4583, 0.75, 0.4861, 0.75, 0.4861, 0.5, 0.4861, 0.5, 0.4861, 0.75, 0.5139, 0.75, 0.5139, 0.5, 0.5139, 0.5, 0.5139, 0.75, 0.5417, 0.75, 0.5417, 0.5, 0.5417, 0.5, 0.5417, 0.75, 0.5694, 0.75, 0.5694, 0.5, 0.5694, 0.5, 0.5694, 0.75, 0.5972, 0.75, 0.5972, 0.5, 0.3864, 0.25, 0.3864, 0.5, 0.3864, 0.5, 0.3864, 0.25, 0.4028, 0.25, 0.4028, 0.5, 0.4028, 0.5, 0.4028, 0.25, 0.4306, 0.25, 0.4306, 0.5, 0.4306, 0.5, 0.4306, 0.25, 0.4583, 0.25, 0.4583, 0.5, 0.4583, 0.5, 0.4583, 0.25, 0.4861, 0.25, 0.4861, 0.5, 0.4861, 0.5, 0.4861, 0.25, 0.5139, 0.25, 0.5139, 0.5, 0.5139, 0.5, 0.5139, 0.25, 0.5417, 0.25, 0.5417, 0.5, 0.5417, 0.5, 0.5417, 0.25, 0.5694, 0.25, 0.5694, 0.5, 0.5694, 0.5, 0.5694, 0.25, 0.4028, 0.0, 0.4028, 0.0, 0.4028, 0.0, 0.4028, 0.0, 0.4028, 0.0, 0.4028, 0.25, 0.4306, 0.25, 0.4306, 0.0, 0.4583, 0.25, 0.4583, 0.25, 0.4583, 0.25, 0.4583, 0.25, 0.4583, 0.0, 0.4583, 0.25, 0.4861, 0.25, 0.4861, 0.0, 0.4861, 0.0, 0.4861, 0.25, 0.5139, 0.25, 0.5139, 0.0, 0.5139, 0.0, 0.5139, 0.25, 0.5417, 0.25, 0.5417, 0.0, 0.5417, 0.0, 0.5417, 0.25, 0.5694, 0.25, 0.5694, 0.0, 0.5694, 0.0, 0.5694, 0.25, 0.5972, 0.25, 0.5972, 0.0, 0.375, 0.0, 0.375, 0.25, 0.3864, 0.25, 0.3864, 0.0, 0.375, 0.25, 0.375, 0.5, 0.375, 0.5, 0.375, 0.25, 0.375, 0.5, 0.375, 0.75, 0.3864, 0.75, 0.3864, 0.5, 0.375, 0.75, 0.375, 1.0, 0.375, 1.0, 0.375, 0.75, 0.3864, 0.0, 0.3864, 0.25, 0.4028, 0.25, 0.4028, 0.0, 0.3864, 0.25, 0.3864, 0.25, 0.3864, 0.25, 0.3864, 0.25, 0.3864, 1.0, 0.3864, 1.0, 0.3864, 1.0, 0.3864, 1.0, 0.4028, 0.25, 0.4028, 0.25, 0.4028, 0.25, 0.4028, 0.25, 0.4306, 0.0, 0.4306, 0.25, 0.4583, 0.25, 0.4583, 0.0, 0.4583, 0.0, 0.4583, 0.0, 0.4583, 0.0, 0.4583, 0.0, 0.4306, 1.0, 0.4306, 1.0, 0.4306, 1.0, 0.4306, 1.0, 0.4306, 0.25, 0.4306, 0.25, 0.4306, 0.25, 0.4306, 0.25])
me_cylinder_002.materials.append(mat_keybase)
me_cylinder_002.use_remesh_fix_poles = True
me_cylinder_002.use_remesh_preserve_attributes = False
me_cylinder_002.update()

# ---- objects
ob_cylinder_002 = bpy.data.objects.new('Cylinder.002', me_cylinder_002)

# ---- transforms, parenting, visibility, modifiers, constraints
ob_cylinder_002.location = (-0.06569, 0.5655, 7.832)
ob_cylinder_002.rotation_euler = (-1.549, -0.0, 0.0)
ob_cylinder_002.scale = (0.09315, 0.06684, -0.03275)

# ---- collection membership
col_collection.objects.link(ob_cylinder_002)

# ---- scene / render settings (as saved in the file)
scene.frame_start = 1; scene.frame_end = 250; scene.frame_set(1)
scene.render.engine = 'BLENDER_EEVEE_NEXT'
scene.cycles.use_denoising = False
scene.cycles.samples = 128
scene.cycles.sampling_pattern = 'TABULATED_SOBOL'
scene.cycles.use_adaptive_sampling = False
scene.cycles.use_light_tree = False
scene.view_settings.view_transform = 'Filmic'
bpy.context.view_layer.update()

# ---- added for rendering (the .blend has no active camera and no usable light): camera, sun
cam_auto = bpy.data.cameras.new('AutoCamera')
cam_auto.lens = 50.0
cam_auto.sensor_width = 36.0
cam_auto.clip_end = 1000.0
ob_auto_camera = bpy.data.objects.new('AutoCamera', cam_auto)
scene.collection.objects.link(ob_auto_camera)
ob_auto_camera.location = (0.543848, -0.162906, 8.30825)
ob_auto_camera.rotation_euler = (1.09748, -7.21219e-08, 0.694738)
scene.camera = ob_auto_camera
light_auto_sun = bpy.data.lights.new('AutoSun', 'SUN')
light_auto_sun.energy = 3.0
light_auto_sun.angle = 0.0523599
ob_auto_sun = bpy.data.objects.new('AutoSun', light_auto_sun)
scene.collection.objects.link(ob_auto_sun)
ob_auto_sun.rotation_euler = (0.872665, 0.174533, 0.523599)
bpy.context.view_layer.update()
